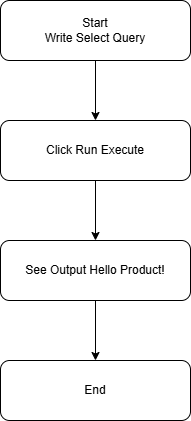

The diagram above was exported from draw.io. Its source (the exported page's mxGraphModel, read from the mxfile embedded in the PNG):
<mxGraphModel dx="732" dy="614" grid="1" gridSize="10" guides="1" tooltips="1" connect="1" arrows="1" fold="1" page="1" pageScale="1" pageWidth="850" pageHeight="1100" math="0" shadow="0">
  <root>
    <mxCell id="0" />
    <mxCell id="1" parent="0" />
    <mxCell id="Tt9kXb8kTtbxbwzOgmXw-6" edge="1" parent="1" source="Tt9kXb8kTtbxbwzOgmXw-2" style="edgeStyle=orthogonalEdgeStyle;rounded=0;orthogonalLoop=1;jettySize=auto;html=1;" target="Tt9kXb8kTtbxbwzOgmXw-3" value="">
      <mxGeometry relative="1" as="geometry" />
    </mxCell>
    <mxCell id="Tt9kXb8kTtbxbwzOgmXw-2" parent="1" style="rounded=1;whiteSpace=wrap;html=1;" value="Start&lt;br&gt;&lt;div&gt;Write Select Query&lt;/div&gt;" vertex="1">
      <mxGeometry height="60" width="190" x="330" y="70" as="geometry" />
    </mxCell>
    <mxCell id="Tt9kXb8kTtbxbwzOgmXw-7" edge="1" parent="1" source="Tt9kXb8kTtbxbwzOgmXw-3" style="edgeStyle=orthogonalEdgeStyle;rounded=0;orthogonalLoop=1;jettySize=auto;html=1;" target="Tt9kXb8kTtbxbwzOgmXw-4" value="">
      <mxGeometry relative="1" as="geometry" />
    </mxCell>
    <mxCell id="Tt9kXb8kTtbxbwzOgmXw-3" parent="1" style="rounded=1;whiteSpace=wrap;html=1;" value="Click Run Execute" vertex="1">
      <mxGeometry height="60" width="190" x="330" y="190" as="geometry" />
    </mxCell>
    <mxCell id="Tt9kXb8kTtbxbwzOgmXw-8" edge="1" parent="1" source="Tt9kXb8kTtbxbwzOgmXw-4" style="edgeStyle=orthogonalEdgeStyle;rounded=0;orthogonalLoop=1;jettySize=auto;html=1;" target="Tt9kXb8kTtbxbwzOgmXw-5" value="">
      <mxGeometry relative="1" as="geometry" />
    </mxCell>
    <mxCell id="Tt9kXb8kTtbxbwzOgmXw-4" parent="1" style="rounded=1;whiteSpace=wrap;html=1;" value="See Output Hello Product!" vertex="1">
      <mxGeometry height="60" width="190" x="330" y="310" as="geometry" />
    </mxCell>
    <mxCell id="Tt9kXb8kTtbxbwzOgmXw-5" parent="1" style="rounded=1;whiteSpace=wrap;html=1;" value="End" vertex="1">
      <mxGeometry height="60" width="190" x="330" y="430" as="geometry" />
    </mxCell>
  </root>
</mxGraphModel>